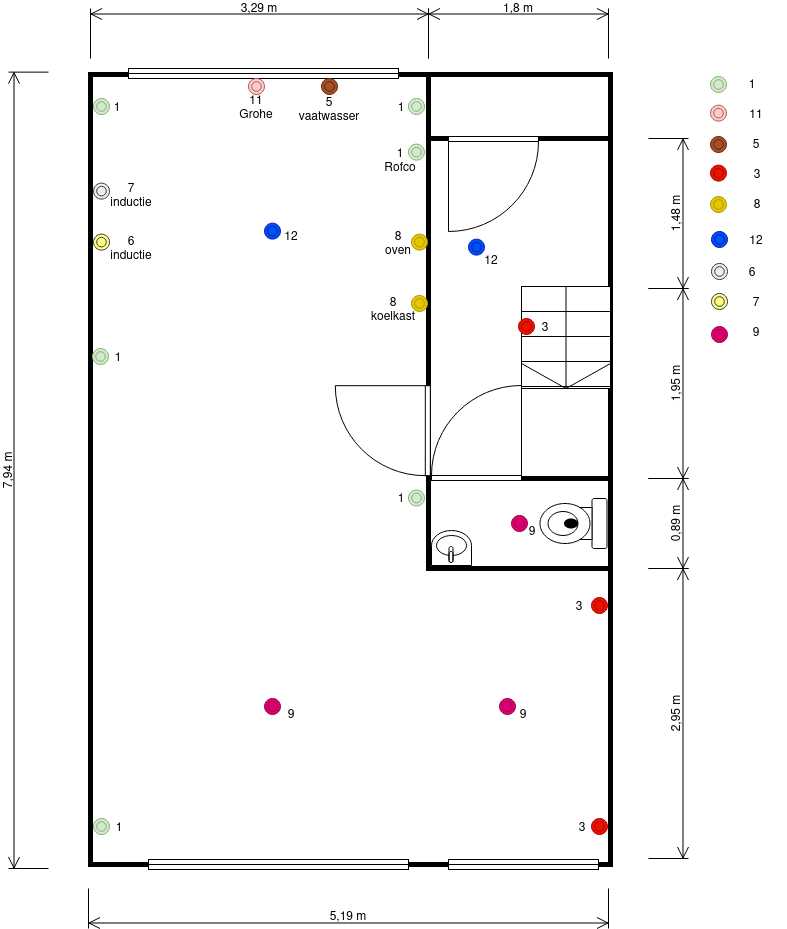

The diagram above was exported from draw.io. Its source (the exported page's mxGraphModel, read from the mxfile embedded in the PNG):
<mxGraphModel dx="2247" dy="2011" grid="1" gridSize="10" guides="1" tooltips="1" connect="1" arrows="1" fold="1" page="1" pageScale="1" pageWidth="827" pageHeight="1169" math="0" shadow="0">
  <root>
    <mxCell id="0" />
    <mxCell id="1" parent="0" />
    <mxCell id="ICWOFEsdJhEdBNFfQhtw-2" value="" style="rounded=0;whiteSpace=wrap;html=1;strokeWidth=5;movable=1;resizable=1;rotatable=1;deletable=1;editable=1;locked=0;connectable=1;" parent="1" vertex="1">
      <mxGeometry x="2" y="46" width="520" height="790" as="geometry" />
    </mxCell>
    <mxCell id="ICWOFEsdJhEdBNFfQhtw-52" value="3" style="text;html=1;strokeColor=none;fillColor=none;align=center;verticalAlign=middle;whiteSpace=wrap;rounded=0;" parent="1" vertex="1">
      <mxGeometry x="464" y="783" width="60" height="30" as="geometry" />
    </mxCell>
    <mxCell id="ICWOFEsdJhEdBNFfQhtw-47" value="1" style="text;html=1;strokeColor=none;fillColor=none;align=center;verticalAlign=middle;whiteSpace=wrap;rounded=0;strokeWidth=1;" parent="1" vertex="1">
      <mxGeometry x="634" y="39.629999999999995" width="60" height="30" as="geometry" />
    </mxCell>
    <mxCell id="ICWOFEsdJhEdBNFfQhtw-7" value="" style="rounded=0;whiteSpace=wrap;html=1;strokeWidth=5;" parent="1" vertex="1">
      <mxGeometry x="340" y="450" width="182" height="90" as="geometry" />
    </mxCell>
    <mxCell id="ICWOFEsdJhEdBNFfQhtw-9" value="" style="rounded=0;whiteSpace=wrap;html=1;strokeWidth=5;" parent="1" vertex="1">
      <mxGeometry x="340" y="110" width="182" height="340" as="geometry" />
    </mxCell>
    <mxCell id="ICWOFEsdJhEdBNFfQhtw-13" value="" style="verticalLabelPosition=bottom;html=1;verticalAlign=top;align=center;shape=mxgraph.floorplan.doorLeft;aspect=fixed;" parent="1" vertex="1">
      <mxGeometry x="360" y="108" width="90" height="95.63" as="geometry" />
    </mxCell>
    <mxCell id="ICWOFEsdJhEdBNFfQhtw-14" value="" style="verticalLabelPosition=bottom;html=1;verticalAlign=top;align=center;shape=mxgraph.floorplan.doorLeft;aspect=fixed;rotation=90;" parent="1" vertex="1">
      <mxGeometry x="249" y="354.37" width="90" height="95.63" as="geometry" />
    </mxCell>
    <mxCell id="ICWOFEsdJhEdBNFfQhtw-17" value="" style="verticalLabelPosition=bottom;html=1;verticalAlign=top;align=center;shape=mxgraph.floorplan.window;" parent="1" vertex="1">
      <mxGeometry x="60" y="831" width="260" height="10" as="geometry" />
    </mxCell>
    <mxCell id="ICWOFEsdJhEdBNFfQhtw-19" value="" style="verticalLabelPosition=bottom;html=1;verticalAlign=top;align=center;shape=mxgraph.floorplan.window;" parent="1" vertex="1">
      <mxGeometry x="360" y="831" width="150" height="10" as="geometry" />
    </mxCell>
    <mxCell id="ICWOFEsdJhEdBNFfQhtw-20" value="" style="verticalLabelPosition=bottom;html=1;verticalAlign=top;align=center;shape=mxgraph.floorplan.toilet;rotation=90;" parent="1" vertex="1">
      <mxGeometry x="460" y="461.5" width="50" height="67" as="geometry" />
    </mxCell>
    <mxCell id="ICWOFEsdJhEdBNFfQhtw-21" value="" style="verticalLabelPosition=bottom;html=1;verticalAlign=top;align=center;shape=mxgraph.floorplan.sink_1;rotation=-180;" parent="1" vertex="1">
      <mxGeometry x="343" y="502" width="40" height="35" as="geometry" />
    </mxCell>
    <mxCell id="ICWOFEsdJhEdBNFfQhtw-22" value="" style="verticalLabelPosition=bottom;html=1;verticalAlign=top;align=center;shape=mxgraph.floorplan.stairs;direction=south;" parent="1" vertex="1">
      <mxGeometry x="433" y="258" width="89" height="102" as="geometry" />
    </mxCell>
    <mxCell id="ICWOFEsdJhEdBNFfQhtw-31" value="" style="verticalLabelPosition=bottom;html=1;verticalAlign=top;align=center;shape=mxgraph.floorplan.doorLeft;aspect=fixed;rotation=-180;" parent="1" vertex="1">
      <mxGeometry x="343" y="356.37" width="90" height="95.63" as="geometry" />
    </mxCell>
    <mxCell id="ICWOFEsdJhEdBNFfQhtw-32" value="" style="verticalLabelPosition=bottom;html=1;verticalAlign=top;align=center;shape=mxgraph.floorplan.window;" parent="1" vertex="1">
      <mxGeometry x="40" y="40" width="270" height="10" as="geometry" />
    </mxCell>
    <mxCell id="ICWOFEsdJhEdBNFfQhtw-34" value="" style="line;strokeWidth=5;direction=south;html=1;perimeter=backbonePerimeter;points=[];outlineConnect=0;" parent="1" vertex="1">
      <mxGeometry x="335" y="43.629999999999995" width="10" height="160" as="geometry" />
    </mxCell>
    <mxCell id="ICWOFEsdJhEdBNFfQhtw-38" value="" style="ellipse;shape=doubleEllipse;whiteSpace=wrap;html=1;aspect=fixed;fillColor=#d5e8d4;strokeColor=#82b366;" parent="1" vertex="1">
      <mxGeometry x="622" y="48" width="16" height="16" as="geometry" />
    </mxCell>
    <mxCell id="ICWOFEsdJhEdBNFfQhtw-39" value="" style="ellipse;shape=doubleEllipse;whiteSpace=wrap;html=1;aspect=fixed;fillColor=#d5e8d4;strokeColor=#82b366;" parent="1" vertex="1">
      <mxGeometry x="5" y="790" width="16" height="16" as="geometry" />
    </mxCell>
    <mxCell id="ICWOFEsdJhEdBNFfQhtw-41" value="" style="ellipse;shape=doubleEllipse;whiteSpace=wrap;html=1;aspect=fixed;fillColor=#d5e8d4;strokeColor=#82b366;" parent="1" vertex="1">
      <mxGeometry x="320" y="115.63" width="16" height="16" as="geometry" />
    </mxCell>
    <mxCell id="ICWOFEsdJhEdBNFfQhtw-40" value="" style="ellipse;shape=doubleEllipse;whiteSpace=wrap;html=1;aspect=fixed;fillColor=#e51400;strokeColor=#B20000;fontColor=#ffffff;" parent="1" vertex="1">
      <mxGeometry x="503" y="790" width="16" height="16" as="geometry" />
    </mxCell>
    <mxCell id="ICWOFEsdJhEdBNFfQhtw-42" value="" style="ellipse;shape=doubleEllipse;whiteSpace=wrap;html=1;aspect=fixed;fillColor=#d5e8d4;strokeColor=#82b366;" parent="1" vertex="1">
      <mxGeometry x="320" y="70" width="16" height="16" as="geometry" />
    </mxCell>
    <mxCell id="ICWOFEsdJhEdBNFfQhtw-43" value="" style="ellipse;shape=doubleEllipse;whiteSpace=wrap;html=1;aspect=fixed;fillColor=#d5e8d4;strokeColor=#82b366;" parent="1" vertex="1">
      <mxGeometry x="5" y="70" width="16" height="16" as="geometry" />
    </mxCell>
    <mxCell id="ICWOFEsdJhEdBNFfQhtw-44" value="" style="ellipse;shape=doubleEllipse;whiteSpace=wrap;html=1;aspect=fixed;fillColor=#d5e8d4;strokeColor=#82b366;" parent="1" vertex="1">
      <mxGeometry x="4" y="320" width="16" height="16" as="geometry" />
    </mxCell>
    <mxCell id="ICWOFEsdJhEdBNFfQhtw-45" value="1" style="text;html=1;strokeColor=none;fillColor=none;align=center;verticalAlign=middle;whiteSpace=wrap;rounded=0;" parent="1" vertex="1">
      <mxGeometry x="-1" y="63" width="60" height="30" as="geometry" />
    </mxCell>
    <mxCell id="ICWOFEsdJhEdBNFfQhtw-48" value="1" style="text;html=1;strokeColor=none;fillColor=none;align=center;verticalAlign=middle;whiteSpace=wrap;rounded=0;" parent="1" vertex="1">
      <mxGeometry x="283" y="63" width="60" height="30" as="geometry" />
    </mxCell>
    <mxCell id="ICWOFEsdJhEdBNFfQhtw-49" value="&lt;div&gt;1&lt;br&gt;&lt;/div&gt;&lt;div&gt;Rofco&lt;/div&gt;" style="text;html=1;strokeColor=none;fillColor=none;align=center;verticalAlign=middle;whiteSpace=wrap;rounded=0;" parent="1" vertex="1">
      <mxGeometry x="282" y="115.63" width="60" height="30" as="geometry" />
    </mxCell>
    <mxCell id="ICWOFEsdJhEdBNFfQhtw-50" value="1" style="text;html=1;strokeColor=none;fillColor=none;align=center;verticalAlign=middle;whiteSpace=wrap;rounded=0;" parent="1" vertex="1">
      <mxGeometry y="313" width="60" height="30" as="geometry" />
    </mxCell>
    <mxCell id="ICWOFEsdJhEdBNFfQhtw-51" value="1" style="text;html=1;strokeColor=none;fillColor=none;align=center;verticalAlign=middle;whiteSpace=wrap;rounded=0;" parent="1" vertex="1">
      <mxGeometry x="1" y="783" width="60" height="30" as="geometry" />
    </mxCell>
    <mxCell id="ICWOFEsdJhEdBNFfQhtw-55" value="" style="ellipse;shape=doubleEllipse;whiteSpace=wrap;html=1;aspect=fixed;fillColor=#f8cecc;strokeColor=#b85450;" parent="1" vertex="1">
      <mxGeometry x="622" y="76.63" width="16" height="16" as="geometry" />
    </mxCell>
    <mxCell id="ICWOFEsdJhEdBNFfQhtw-56" value="" style="ellipse;shape=doubleEllipse;whiteSpace=wrap;html=1;aspect=fixed;fillColor=#f8cecc;strokeColor=#b85450;" parent="1" vertex="1">
      <mxGeometry x="160" y="50" width="16" height="16" as="geometry" />
    </mxCell>
    <mxCell id="ICWOFEsdJhEdBNFfQhtw-57" value="&lt;div&gt;11&lt;br&gt;&lt;/div&gt;&lt;div&gt;Grohe&lt;/div&gt;" style="text;html=1;strokeColor=none;fillColor=none;align=center;verticalAlign=middle;whiteSpace=wrap;rounded=0;" parent="1" vertex="1">
      <mxGeometry x="138" y="63" width="60" height="30" as="geometry" />
    </mxCell>
    <mxCell id="ICWOFEsdJhEdBNFfQhtw-59" value="" style="ellipse;shape=doubleEllipse;whiteSpace=wrap;html=1;aspect=fixed;fillColor=#a0522d;strokeColor=#6D1F00;fontColor=#ffffff;" parent="1" vertex="1">
      <mxGeometry x="233" y="50" width="16" height="16" as="geometry" />
    </mxCell>
    <mxCell id="ICWOFEsdJhEdBNFfQhtw-60" value="&lt;div&gt;5&lt;/div&gt;&lt;div&gt;vaatwasser&lt;br&gt;&lt;/div&gt;" style="text;html=1;strokeColor=none;fillColor=none;align=center;verticalAlign=middle;whiteSpace=wrap;rounded=0;" parent="1" vertex="1">
      <mxGeometry x="211" y="65" width="60" height="30" as="geometry" />
    </mxCell>
    <mxCell id="ICWOFEsdJhEdBNFfQhtw-61" value="" style="ellipse;shape=doubleEllipse;whiteSpace=wrap;html=1;aspect=fixed;fillColor=#a0522d;strokeColor=#6D1F00;fontColor=#ffffff;" parent="1" vertex="1">
      <mxGeometry x="622" y="108" width="16" height="16" as="geometry" />
    </mxCell>
    <mxCell id="ICWOFEsdJhEdBNFfQhtw-62" value="11" style="text;html=1;strokeColor=none;fillColor=none;align=center;verticalAlign=middle;whiteSpace=wrap;rounded=0;" parent="1" vertex="1">
      <mxGeometry x="638" y="69.63" width="60" height="30" as="geometry" />
    </mxCell>
    <mxCell id="ICWOFEsdJhEdBNFfQhtw-63" value="5" style="text;html=1;strokeColor=none;fillColor=none;align=center;verticalAlign=middle;whiteSpace=wrap;rounded=0;" parent="1" vertex="1">
      <mxGeometry x="638" y="99.63" width="60" height="30" as="geometry" />
    </mxCell>
    <mxCell id="ICWOFEsdJhEdBNFfQhtw-64" value="" style="ellipse;shape=doubleEllipse;whiteSpace=wrap;html=1;aspect=fixed;fillColor=#d5e8d4;strokeColor=#82b366;" parent="1" vertex="1">
      <mxGeometry x="320" y="461.5" width="16" height="16" as="geometry" />
    </mxCell>
    <mxCell id="ICWOFEsdJhEdBNFfQhtw-65" value="1" style="text;html=1;strokeColor=none;fillColor=none;align=center;verticalAlign=middle;whiteSpace=wrap;rounded=0;" parent="1" vertex="1">
      <mxGeometry x="283" y="453.5" width="60" height="30" as="geometry" />
    </mxCell>
    <mxCell id="ICWOFEsdJhEdBNFfQhtw-67" value="" style="ellipse;shape=doubleEllipse;whiteSpace=wrap;html=1;aspect=fixed;fillColor=#e51400;strokeColor=#B20000;fontColor=#ffffff;" parent="1" vertex="1">
      <mxGeometry x="503" y="569" width="16" height="16" as="geometry" />
    </mxCell>
    <mxCell id="ICWOFEsdJhEdBNFfQhtw-68" value="3" style="text;html=1;strokeColor=none;fillColor=none;align=center;verticalAlign=middle;whiteSpace=wrap;rounded=0;" parent="1" vertex="1">
      <mxGeometry x="461" y="562" width="60" height="30" as="geometry" />
    </mxCell>
    <mxCell id="ICWOFEsdJhEdBNFfQhtw-69" value="3" style="text;html=1;strokeColor=none;fillColor=none;align=center;verticalAlign=middle;whiteSpace=wrap;rounded=0;" parent="1" vertex="1">
      <mxGeometry x="639" y="129.63" width="60" height="30" as="geometry" />
    </mxCell>
    <mxCell id="ICWOFEsdJhEdBNFfQhtw-70" value="" style="ellipse;shape=doubleEllipse;whiteSpace=wrap;html=1;aspect=fixed;fillColor=#e51400;strokeColor=#B20000;fontColor=#ffffff;" parent="1" vertex="1">
      <mxGeometry x="622" y="136.63" width="16" height="16" as="geometry" />
    </mxCell>
    <mxCell id="ICWOFEsdJhEdBNFfQhtw-73" value="" style="ellipse;shape=doubleEllipse;whiteSpace=wrap;html=1;aspect=fixed;fillColor=#e51400;strokeColor=#B20000;fontColor=#ffffff;" parent="1" vertex="1">
      <mxGeometry x="430" y="290" width="16" height="16" as="geometry" />
    </mxCell>
    <mxCell id="ICWOFEsdJhEdBNFfQhtw-74" value="3" style="text;html=1;strokeColor=none;fillColor=none;align=center;verticalAlign=middle;whiteSpace=wrap;rounded=0;" parent="1" vertex="1">
      <mxGeometry x="427" y="283" width="60" height="30" as="geometry" />
    </mxCell>
    <mxCell id="ICWOFEsdJhEdBNFfQhtw-75" value="" style="ellipse;shape=doubleEllipse;whiteSpace=wrap;html=1;aspect=fixed;fillColor=#e3c800;strokeColor=#B09500;fontColor=#000000;" parent="1" vertex="1">
      <mxGeometry x="622" y="168" width="16" height="16" as="geometry" />
    </mxCell>
    <mxCell id="ICWOFEsdJhEdBNFfQhtw-78" value="" style="ellipse;shape=doubleEllipse;whiteSpace=wrap;html=1;aspect=fixed;fillColor=#e3c800;strokeColor=#B09500;fontColor=#000000;" parent="1" vertex="1">
      <mxGeometry x="323" y="205.63" width="16" height="16" as="geometry" />
    </mxCell>
    <mxCell id="ICWOFEsdJhEdBNFfQhtw-81" value="&lt;div&gt;8&lt;/div&gt;&lt;div&gt;oven&lt;br&gt;&lt;/div&gt;" style="text;html=1;strokeColor=none;fillColor=none;align=center;verticalAlign=middle;whiteSpace=wrap;rounded=0;" parent="1" vertex="1">
      <mxGeometry x="280" y="198.63" width="60" height="30" as="geometry" />
    </mxCell>
    <mxCell id="ICWOFEsdJhEdBNFfQhtw-79" value="" style="ellipse;shape=doubleEllipse;whiteSpace=wrap;html=1;aspect=fixed;fillColor=#e3c800;strokeColor=#B09500;fontColor=#000000;" parent="1" vertex="1">
      <mxGeometry x="323" y="267" width="16" height="16" as="geometry" />
    </mxCell>
    <mxCell id="ICWOFEsdJhEdBNFfQhtw-80" value="8" style="text;html=1;strokeColor=none;fillColor=none;align=center;verticalAlign=middle;whiteSpace=wrap;rounded=0;" parent="1" vertex="1">
      <mxGeometry x="639" y="159.63" width="60" height="30" as="geometry" />
    </mxCell>
    <mxCell id="ICWOFEsdJhEdBNFfQhtw-83" value="&lt;div&gt;8&lt;/div&gt;&lt;div&gt;koelkast&lt;br&gt;&lt;/div&gt;" style="text;html=1;strokeColor=none;fillColor=none;align=center;verticalAlign=middle;whiteSpace=wrap;rounded=0;" parent="1" vertex="1">
      <mxGeometry x="275" y="265" width="60" height="30" as="geometry" />
    </mxCell>
    <mxCell id="ICWOFEsdJhEdBNFfQhtw-85" value="" style="ellipse;shape=doubleEllipse;whiteSpace=wrap;html=1;aspect=fixed;fillColor=#0050ef;strokeColor=#001DBC;fontColor=#ffffff;" parent="1" vertex="1">
      <mxGeometry x="176" y="194.63" width="16" height="16" as="geometry" />
    </mxCell>
    <mxCell id="ICWOFEsdJhEdBNFfQhtw-86" value="" style="ellipse;shape=doubleEllipse;whiteSpace=wrap;html=1;aspect=fixed;fillColor=#0050ef;strokeColor=#001DBC;fontColor=#ffffff;" parent="1" vertex="1">
      <mxGeometry x="623" y="203" width="16" height="16" as="geometry" />
    </mxCell>
    <mxCell id="ICWOFEsdJhEdBNFfQhtw-87" value="12" style="text;html=1;strokeColor=none;fillColor=none;align=center;verticalAlign=middle;whiteSpace=wrap;rounded=0;" parent="1" vertex="1">
      <mxGeometry x="638" y="196" width="60" height="30" as="geometry" />
    </mxCell>
    <mxCell id="ICWOFEsdJhEdBNFfQhtw-88" value="12" style="text;html=1;strokeColor=none;fillColor=none;align=center;verticalAlign=middle;whiteSpace=wrap;rounded=0;" parent="1" vertex="1">
      <mxGeometry x="173" y="191.63" width="60" height="30" as="geometry" />
    </mxCell>
    <mxCell id="ICWOFEsdJhEdBNFfQhtw-90" value="" style="ellipse;shape=doubleEllipse;whiteSpace=wrap;html=1;aspect=fixed;fillColor=#eeeeee;strokeColor=#36393d;" parent="1" vertex="1">
      <mxGeometry x="5" y="154.63" width="16" height="16" as="geometry" />
    </mxCell>
    <mxCell id="ICWOFEsdJhEdBNFfQhtw-91" value="" style="ellipse;shape=doubleEllipse;whiteSpace=wrap;html=1;aspect=fixed;fillColor=#eeeeee;strokeColor=#36393d;" parent="1" vertex="1">
      <mxGeometry x="623" y="235" width="16" height="16" as="geometry" />
    </mxCell>
    <mxCell id="ICWOFEsdJhEdBNFfQhtw-92" value="6" style="text;html=1;strokeColor=none;fillColor=none;align=center;verticalAlign=middle;whiteSpace=wrap;rounded=0;" parent="1" vertex="1">
      <mxGeometry x="634" y="228" width="60" height="30" as="geometry" />
    </mxCell>
    <mxCell id="ICWOFEsdJhEdBNFfQhtw-93" value="" style="ellipse;shape=doubleEllipse;whiteSpace=wrap;html=1;aspect=fixed;fillColor=#ffff88;strokeColor=#36393d;" parent="1" vertex="1">
      <mxGeometry x="5" y="205.63" width="16" height="16" as="geometry" />
    </mxCell>
    <mxCell id="ICWOFEsdJhEdBNFfQhtw-94" value="&lt;div&gt;7&lt;/div&gt;&lt;div&gt;inductie&lt;/div&gt;" style="text;html=1;strokeColor=none;fillColor=none;align=center;verticalAlign=middle;whiteSpace=wrap;rounded=0;" parent="1" vertex="1">
      <mxGeometry x="13" y="150.63" width="60" height="30" as="geometry" />
    </mxCell>
    <mxCell id="ICWOFEsdJhEdBNFfQhtw-95" value="&lt;div&gt;6&lt;/div&gt;&lt;div&gt;inductie&lt;/div&gt;" style="text;html=1;strokeColor=none;fillColor=none;align=center;verticalAlign=middle;whiteSpace=wrap;rounded=0;" parent="1" vertex="1">
      <mxGeometry x="13" y="203.63" width="60" height="30" as="geometry" />
    </mxCell>
    <mxCell id="ICWOFEsdJhEdBNFfQhtw-96" value="" style="ellipse;shape=doubleEllipse;whiteSpace=wrap;html=1;aspect=fixed;fillColor=#ffff88;strokeColor=#36393d;" parent="1" vertex="1">
      <mxGeometry x="623" y="265" width="16" height="16" as="geometry" />
    </mxCell>
    <mxCell id="ICWOFEsdJhEdBNFfQhtw-97" value="7" style="text;html=1;strokeColor=none;fillColor=none;align=center;verticalAlign=middle;whiteSpace=wrap;rounded=0;" parent="1" vertex="1">
      <mxGeometry x="638" y="258" width="60" height="30" as="geometry" />
    </mxCell>
    <mxCell id="ICWOFEsdJhEdBNFfQhtw-99" value="" style="ellipse;shape=doubleEllipse;whiteSpace=wrap;html=1;aspect=fixed;fillColor=#d80073;strokeColor=#A50040;fontColor=#ffffff;" parent="1" vertex="1">
      <mxGeometry x="176" y="670" width="16" height="16" as="geometry" />
    </mxCell>
    <mxCell id="ICWOFEsdJhEdBNFfQhtw-100" value="" style="ellipse;shape=doubleEllipse;whiteSpace=wrap;html=1;aspect=fixed;fillColor=#d80073;strokeColor=#A50040;fontColor=#ffffff;" parent="1" vertex="1">
      <mxGeometry x="411" y="670" width="16" height="16" as="geometry" />
    </mxCell>
    <mxCell id="ICWOFEsdJhEdBNFfQhtw-101" value="" style="ellipse;shape=doubleEllipse;whiteSpace=wrap;html=1;aspect=fixed;fillColor=#d80073;strokeColor=#A50040;fontColor=#ffffff;" parent="1" vertex="1">
      <mxGeometry x="623" y="298" width="16" height="16" as="geometry" />
    </mxCell>
    <mxCell id="ICWOFEsdJhEdBNFfQhtw-102" value="9" style="text;html=1;strokeColor=none;fillColor=none;align=center;verticalAlign=middle;whiteSpace=wrap;rounded=0;" parent="1" vertex="1">
      <mxGeometry x="638" y="288" width="60" height="30" as="geometry" />
    </mxCell>
    <mxCell id="ICWOFEsdJhEdBNFfQhtw-103" value="9" style="text;html=1;strokeColor=none;fillColor=none;align=center;verticalAlign=middle;whiteSpace=wrap;rounded=0;" parent="1" vertex="1">
      <mxGeometry x="173" y="670" width="60" height="30" as="geometry" />
    </mxCell>
    <mxCell id="ICWOFEsdJhEdBNFfQhtw-104" value="9" style="text;html=1;strokeColor=none;fillColor=none;align=center;verticalAlign=middle;whiteSpace=wrap;rounded=0;" parent="1" vertex="1">
      <mxGeometry x="405" y="670" width="60" height="30" as="geometry" />
    </mxCell>
    <mxCell id="ICWOFEsdJhEdBNFfQhtw-105" value="" style="ellipse;shape=doubleEllipse;whiteSpace=wrap;html=1;aspect=fixed;fillColor=#d80073;strokeColor=#A50040;fontColor=#ffffff;" parent="1" vertex="1">
      <mxGeometry x="423" y="487" width="16" height="16" as="geometry" />
    </mxCell>
    <mxCell id="ICWOFEsdJhEdBNFfQhtw-107" value="9" style="text;html=1;strokeColor=none;fillColor=none;align=center;verticalAlign=middle;whiteSpace=wrap;rounded=0;" parent="1" vertex="1">
      <mxGeometry x="414" y="487" width="60" height="30" as="geometry" />
    </mxCell>
    <mxCell id="ICWOFEsdJhEdBNFfQhtw-108" value="" style="ellipse;shape=doubleEllipse;whiteSpace=wrap;html=1;aspect=fixed;fillColor=#0050ef;strokeColor=#001DBC;fontColor=#ffffff;" parent="1" vertex="1">
      <mxGeometry x="380" y="210.63" width="16" height="16" as="geometry" />
    </mxCell>
    <mxCell id="ICWOFEsdJhEdBNFfQhtw-109" value="12" style="text;html=1;strokeColor=none;fillColor=none;align=center;verticalAlign=middle;whiteSpace=wrap;rounded=0;" parent="1" vertex="1">
      <mxGeometry x="373" y="216" width="60" height="30" as="geometry" />
    </mxCell>
    <mxCell id="ICWOFEsdJhEdBNFfQhtw-113" value="&lt;div&gt;7,94 m&lt;/div&gt;" style="shape=dimension;direction=south;whiteSpace=wrap;html=1;align=center;points=[];verticalAlign=top;labelBackgroundColor=none;horizontal=0;spacingTop=-15;" parent="1" vertex="1">
      <mxGeometry x="-80" y="43.63" width="40" height="796.37" as="geometry" />
    </mxCell>
    <mxCell id="ICWOFEsdJhEdBNFfQhtw-117" value="&lt;div&gt;1,48 m&lt;/div&gt;" style="shape=dimension;direction=north;whiteSpace=wrap;html=1;align=center;points=[];verticalAlign=bottom;labelBackgroundColor=none;horizontal=0;spacingBottom=3;" parent="1" vertex="1">
      <mxGeometry x="560" y="110" width="40" height="150" as="geometry" />
    </mxCell>
    <mxCell id="ICWOFEsdJhEdBNFfQhtw-120" value="1,95 m" style="shape=dimension;direction=north;whiteSpace=wrap;html=1;align=center;points=[];verticalAlign=bottom;labelBackgroundColor=none;horizontal=0;spacingBottom=3;" parent="1" vertex="1">
      <mxGeometry x="560" y="260" width="40" height="190" as="geometry" />
    </mxCell>
    <mxCell id="ICWOFEsdJhEdBNFfQhtw-121" value="&lt;div&gt;0,89 m&lt;/div&gt;" style="shape=dimension;direction=north;whiteSpace=wrap;html=1;align=center;points=[];verticalAlign=bottom;labelBackgroundColor=none;horizontal=0;spacingBottom=3;" parent="1" vertex="1">
      <mxGeometry x="560" y="450" width="40" height="90" as="geometry" />
    </mxCell>
    <mxCell id="ICWOFEsdJhEdBNFfQhtw-122" value="2,95 m" style="shape=dimension;direction=north;whiteSpace=wrap;html=1;align=center;points=[];verticalAlign=bottom;labelBackgroundColor=none;horizontal=0;spacingBottom=3;" parent="1" vertex="1">
      <mxGeometry x="560" y="540" width="40" height="290" as="geometry" />
    </mxCell>
    <mxCell id="cE3REOv400W2V4zEZgBk-1" value="5,19 m" style="shape=dimension;whiteSpace=wrap;html=1;align=center;points=[];verticalAlign=bottom;spacingBottom=3;labelBackgroundColor=none;" parent="1" vertex="1">
      <mxGeometry y="860" width="520" height="40" as="geometry" />
    </mxCell>
    <mxCell id="cE3REOv400W2V4zEZgBk-2" value="3,29 m" style="shape=dimension;direction=west;whiteSpace=wrap;html=1;align=center;points=[];verticalAlign=top;spacingTop=-15;labelBackgroundColor=none;" parent="1" vertex="1">
      <mxGeometry x="2" y="-20" width="338" height="50" as="geometry" />
    </mxCell>
    <mxCell id="cE3REOv400W2V4zEZgBk-4" value="1,8 m" style="shape=dimension;direction=west;whiteSpace=wrap;html=1;align=center;points=[];verticalAlign=top;spacingTop=-15;labelBackgroundColor=none;" parent="1" vertex="1">
      <mxGeometry x="340" y="-20" width="180" height="50" as="geometry" />
    </mxCell>
  </root>
</mxGraphModel>